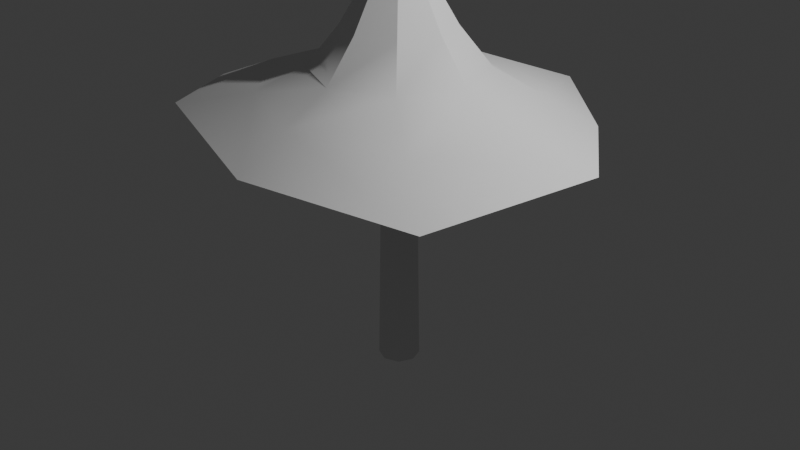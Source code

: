 # Source: m_talltree_1.blend  (saved by Blender 4.0.36; exported with 4.5.12 LTS)
import bpy
from mathutils import Matrix  # noqa: F401  (used for matrix-valued properties, if any)

bpy.ops.wm.read_factory_settings(use_empty=True)
scene = bpy.context.scene
scene.name = 'Scene'

# ---- collections
col_collection = bpy.data.collections.new('Collection'); scene.collection.children.link(col_collection)

# ---- node groups
ng_auto_smooth = bpy.data.node_groups.new('Auto Smooth', 'GeometryNodeTree')
_s = ng_auto_smooth.interface.new_socket(name='Geometry', in_out='OUTPUT', socket_type='NodeSocketGeometry')
_s = ng_auto_smooth.interface.new_socket(name='Geometry', in_out='INPUT', socket_type='NodeSocketGeometry')
_s = ng_auto_smooth.interface.new_socket(name='Angle', in_out='INPUT', socket_type='NodeSocketFloat')
_s.subtype = 'ANGLE'
_s.min_value = 0.0
_s.max_value = 3.142
ng_auto_smooth.is_modifier = True
_N = ng_auto_smooth.nodes; _L = ng_auto_smooth.links
n0 = _N.new('NodeGroupOutput'); n0.name = 'Group Output'; n0.location = (480, -100)
n1 = _N.new('NodeGroupInput'); n1.name = 'Group Input'; n1.location = (-420, -300)
n2 = _N.new('NodeGroupInput'); n2.name = 'Group Input.001'; n2.location = (-60, -100)
n3 = _N.new('GeometryNodeSetShadeSmooth'); n3.name = 'Set Shade Smooth'; n3.location = (120, -100)
n3.domain = 'EDGE'
n4 = _N.new('GeometryNodeSetShadeSmooth'); n4.name = 'Set Shade Smooth.001'; n4.location = (300, -100)
n5 = _N.new('GeometryNodeInputMeshEdgeAngle'); n5.name = 'Edge Angle'; n5.location = (-420, -220)
n6 = _N.new('GeometryNodeInputEdgeSmooth'); n6.name = 'Is Edge Smooth'; n6.location = (-60, -160)
n7 = _N.new('GeometryNodeInputShadeSmooth'); n7.name = 'Is Face Smooth'; n7.location = (-240, -340)
n8 = _N.new('FunctionNodeBooleanMath'); n8.name = 'Boolean Math'; n8.location = (-60, -220)
n9 = _N.new('FunctionNodeCompare'); n9.name = 'Compare'; n9.location = (-240, -180)
n9.operation = 'LESS_EQUAL'
_L.new(n5.outputs[0], n9.inputs[0])
_L.new(n4.outputs[0], n0.inputs[0])
_L.new(n1.outputs[1], n9.inputs[1])
_L.new(n9.outputs[0], n8.inputs[0])
_L.new(n7.outputs[0], n8.inputs[1])
_L.new(n2.outputs[0], n3.inputs[0])
_L.new(n6.outputs[0], n3.inputs[1])
_L.new(n3.outputs[0], n4.inputs[0])
_L.new(n8.outputs[0], n3.inputs[2])
n0.is_active_output = True

# ---- world
world_world = bpy.data.worlds.new('World'); scene.world = world_world
world_world.use_nodes = True; world_world.node_tree.nodes.clear()
_N = world_world.node_tree.nodes; _L = world_world.node_tree.links
n0 = _N.new('ShaderNodeOutputWorld'); n0.name = 'World Output'; n0.location = (300, 300)
n1 = _N.new('ShaderNodeBackground'); n1.name = 'Background'; n1.location = (10, 300)
n1.inputs[0].default_value = (0.05088, 0.05088, 0.05088, 1.0)
_L.new(n1.outputs[0], n0.inputs[0])
n0.is_active_output = True
world_world.color = (0.05088, 0.05088, 0.05088)
world_world.use_sun_shadow = False
world_world.sun_shadow_jitter_overblur = 0.0

# ---- cameras
cam_camera = bpy.data.cameras.new('Camera')
cam_camera.clip_end = 100.0
cam_camera.ortho_scale = 7.314

# ---- lights
light_light = bpy.data.lights.new('Light', 'POINT')
light_light.transmission_factor = 0.0
light_light.use_soft_falloff = False
light_light.energy = 1000.0
light_light.shadow_soft_size = 0.1
light_light.shadow_maximum_resolution = 0.006
light_light.use_absolute_resolution = True

# ---- meshes
me_cylinder = bpy.data.meshes.new('Cylinder')
me_cylinder.from_pydata([(0.0, 1.0, -1.0), (0.0, 0.4642, 1.0), (0.7071, 0.7071, -1.0), (0.3283, 0.3283, 1.0), (1.0, 0.0, -1.0), (0.4642, 0.0, 1.0), (0.7071, -0.7071, -1.0), (0.3283, -0.3283, 1.0), (0.0, -1.0, -1.0), (0.0, -0.4642, 1.0), (-0.7071, -0.7071, -1.0), (-0.3283, -0.3283, 1.0), (-1.0, 0.0, -1.0), (-0.4642, 0.0, 1.0), (-0.7071, 0.7071, -1.0), (-0.3283, 0.3283, 1.0)], [], [(0, 1, 3, 2), (2, 3, 5, 4), (4, 5, 7, 6), (6, 7, 9, 8), (8, 9, 11, 10), (10, 11, 13, 12), (3, 1, 15, 13, 11, 9, 7, 5), (12, 13, 15, 14), (14, 15, 1, 0), (0, 2, 4, 6, 8, 10, 12, 14)])
me_cylinder.polygons.foreach_set('use_smooth', [True] * 10)
_uv = me_cylinder.uv_layers.new(name='UVMap')
_uv.uv.foreach_set('vector', [1.0, 0.5, 1.0, 1.0, 0.875, 1.0, 0.875, 0.5, 0.875, 0.5, 0.875, 1.0, 0.75, 1.0, 0.75, 0.5, 0.75, 0.5, 0.75, 1.0, 0.625, 1.0, 0.625, 0.5, 0.625, 0.5, 0.625, 1.0, 0.5, 1.0, 0.5, 0.5, 0.5, 0.5, 0.5, 1.0, 0.375, 1.0, 0.375, 0.5, 0.375, 0.5, 0.375, 1.0, 0.25, 1.0, 0.25, 0.5, 0.4197, 0.4197, 0.25, 0.49, 0.08029, 0.4197, 0.01, 0.25, 0.08029, 0.08029, 0.25, 0.01, 0.4197, 0.08029, 0.49, 0.25, 0.25, 0.5, 0.25, 1.0, 0.125, 1.0, 0.125, 0.5, 0.125, 0.5, 0.125, 1.0, 0.0, 1.0, 0.0, 0.5, 0.75, 0.49, 0.9197, 0.4197, 0.99, 0.25, 0.9197, 0.08029, 0.75, 0.01, 0.5803, 0.08029, 0.51, 0.25, 0.5803, 0.4197])
me_cylinder.update()
me_cylinder_001 = bpy.data.meshes.new('Cylinder.001')
me_cylinder_001.from_pydata([(0.2795, 2.79, -1.0), (4.238e-09, 0.1282, 1.133), (1.632, 1.632, -1.0), (0.09062, 0.09062, 1.133), (2.536, 0.4701, -1.0), (0.1282, 0.0, 1.133), (2.229, -1.835, -1.0), (0.09062, -0.09062, 1.133), (-2.56e-09, -2.308, -1.0), (4.238e-09, -0.1282, 1.133), (-2.418, -1.49, -1.005), (-0.09062, -0.09062, 1.133), (-3.023, -0.3465, -1.051), (-0.1282, 0.0, 1.133), (-2.39, 1.621, -1.001), (-0.09062, 0.09062, 1.133), (-5.774e-09, 0.6732, 0.1971), (0.1165, 1.851, -0.6193), (-7.478e-09, 1.074, -0.3006), (1.167, 1.167, -0.6193), (0.4761, 0.4761, 0.1971), (0.7595, 0.7595, -0.3006), (1.745, 0.1959, -0.6193), (0.6732, 0.0, 0.1971), (1.074, -3.815e-10, -0.3006), (1.416, -1.252, -0.6193), (0.4761, -0.4761, 0.1971), (0.7595, -0.7595, -0.3006), (-4.085e-09, -1.65, -0.6193), (-5.774e-09, -0.6732, 0.1971), (-7.478e-09, -1.074, -0.3006), (-1.18, -1.173, -0.6202), (-0.4761, -0.4761, 0.1971), (-0.7595, -0.7595, -0.3006), (-2.095, -0.2157, -0.6509), (-0.6732, 0.0, 0.1971), (-1.163, -0.04317, -0.3069), (-1.538, 1.136, -0.6238), (-0.4761, 0.4761, 0.1971), (-0.7595, 0.7595, -0.3006)], [], [(14, 37, 17, 0), (4, 22, 25, 6), (6, 25, 28, 8), (8, 28, 31, 10), (10, 31, 34, 12), (12, 34, 37, 14), (3, 1, 15, 13, 11, 9, 7, 5), (0, 17, 19, 2), (2, 19, 22, 4), (35, 13, 15, 38), (32, 11, 13, 35), (29, 9, 11, 32), (26, 7, 9, 29), (23, 5, 7, 26), (20, 3, 5, 23), (16, 1, 3, 20), (38, 16, 18, 39), (39, 18, 17, 37), (35, 38, 39, 36), (36, 39, 37, 34), (32, 35, 36, 33), (33, 36, 34, 31), (29, 32, 33, 30), (30, 33, 31, 28), (26, 29, 30, 27), (27, 30, 28, 25), (23, 26, 27, 24), (24, 27, 25, 22), (20, 23, 24, 21), (21, 24, 22, 19), (16, 20, 21, 18), (18, 21, 19, 17), (38, 15, 1, 16)])
me_cylinder_001.polygons.foreach_set('use_smooth', [True] * 33)
_uv = me_cylinder_001.uv_layers.new(name='UVMap')
_uv.uv.foreach_set('vector', [0.125, 0.5, 0.125, 0.6052, 0.0, 0.6052, 0.0, 0.5, 0.75, 0.5, 0.75, 0.6052, 0.625, 0.6052, 0.625, 0.5, 0.625, 0.5, 0.625, 0.6052, 0.5, 0.6052, 0.5, 0.5, 0.5, 0.5, 0.5, 0.6052, 0.375, 0.6052, 0.375, 0.5, 0.375, 0.5, 0.375, 0.6052, 0.25, 0.6052, 0.25, 0.5, 0.25, 0.5, 0.25, 0.6052, 0.125, 0.6052, 0.125, 0.5, 0.4197, 0.4197, 0.25, 0.49, 0.08029, 0.4197, 0.01, 0.25, 0.08029, 0.08029, 0.25, 0.01, 0.4197, 0.08029, 0.49, 0.25, 1.0, 0.5, 1.0, 0.6052, 0.875, 0.6052, 0.875, 0.5, 0.875, 0.5, 0.875, 0.6052, 0.75, 0.6052, 0.75, 0.5, 0.25, 0.8309, 0.25, 1.0, 0.125, 1.0, 0.125, 0.8309, 0.375, 0.8309, 0.375, 1.0, 0.25, 1.0, 0.25, 0.8309, 0.5, 0.8309, 0.5, 1.0, 0.375, 1.0, 0.375, 0.8309, 0.625, 0.8309, 0.625, 1.0, 0.5, 1.0, 0.5, 0.8309, 0.75, 0.8309, 0.75, 1.0, 0.625, 1.0, 0.625, 0.8309, 0.875, 0.8309, 0.875, 1.0, 0.75, 1.0, 0.75, 0.8309, 1.0, 0.8309, 1.0, 1.0, 0.875, 1.0, 0.875, 0.8309, 0.125, 0.8309, 0.0, 0.8309, 0.0, 0.7097, 0.125, 0.7097, 0.125, 0.7097, 0.0, 0.7097, 0.0, 0.6052, 0.125, 0.6052, 0.25, 0.8309, 0.125, 0.8309, 0.125, 0.7097, 0.25, 0.7097, 0.25, 0.7097, 0.125, 0.7097, 0.125, 0.6052, 0.25, 0.6052, 0.375, 0.8309, 0.25, 0.8309, 0.25, 0.7097, 0.375, 0.7097, 0.375, 0.7097, 0.25, 0.7097, 0.25, 0.6052, 0.375, 0.6052, 0.5, 0.8309, 0.375, 0.8309, 0.375, 0.7097, 0.5, 0.7097, 0.5, 0.7097, 0.375, 0.7097, 0.375, 0.6052, 0.5, 0.6052, 0.625, 0.8309, 0.5, 0.8309, 0.5, 0.7097, 0.625, 0.7097, 0.625, 0.7097, 0.5, 0.7097, 0.5, 0.6052, 0.625, 0.6052, 0.75, 0.8309, 0.625, 0.8309, 0.625, 0.7097, 0.75, 0.7097, 0.75, 0.7097, 0.625, 0.7097, 0.625, 0.6052, 0.75, 0.6052, 0.875, 0.8309, 0.75, 0.8309, 0.75, 0.7097, 0.875, 0.7097, 0.875, 0.7097, 0.75, 0.7097, 0.75, 0.6052, 0.875, 0.6052, 1.0, 0.8309, 0.875, 0.8309, 0.875, 0.7097, 1.0, 0.7097, 1.0, 0.7097, 0.875, 0.7097, 0.875, 0.6052, 1.0, 0.6052, 0.125, 0.8309, 0.125, 1.0, 0.0, 1.0, 0.0, 0.8309])
me_cylinder_001.update()

# ---- objects
ob_light = bpy.data.objects.new('Light', light_light)
ob_camera = bpy.data.objects.new('Camera', cam_camera)
ob_cylinder = bpy.data.objects.new('Cylinder', me_cylinder)
ob_cylinder_001 = bpy.data.objects.new('Cylinder.001', me_cylinder_001)

# ---- transforms, parenting, visibility, modifiers, constraints
ob_light.location = (4.076, 1.005, 5.904)
ob_light.rotation_euler = (0.6503, 0.05522, 1.866)
ob_light.lock_rotations_4d = False
ob_light.empty_display_type = 'ARROWS'
ob_light.color = (0.0, 0.0, 0.0, 0.0)
ob_light.lineart.crease_threshold = 0.0
ob_camera.location = (7.359, -6.926, 4.958)
ob_camera.rotation_euler = (1.109, 0.0, 0.8149)
ob_camera.lock_rotations_4d = False
ob_camera.empty_display_type = 'ARROWS'
ob_camera.color = (0.0, 0.0, 0.0, 0.0)
ob_camera.display_type = 'WIRE'
ob_camera.lineart.crease_threshold = 0.0
ob_cylinder.location = (0.0, 0.0, 2.065)
ob_cylinder.scale = (0.214, 0.214, 3.648)
_m = ob_cylinder.modifiers.new('Auto Smooth', 'NODES')
_m.node_group = ng_auto_smooth
_gi = [s.identifier for s in ng_auto_smooth.interface.items_tree if s.item_type == 'SOCKET' and s.in_out == 'INPUT']
_m[_gi[1]] = 0.7121  # Angle
ob_cylinder_001.location = (0.0, 0.0, 1.858)
ob_cylinder_001.scale = (0.8344, 0.8344, 0.8344)
_m = ob_cylinder_001.modifiers.new('Auto Smooth', 'NODES')
_m.node_group = ng_auto_smooth
_gi = [s.identifier for s in ng_auto_smooth.interface.items_tree if s.item_type == 'SOCKET' and s.in_out == 'INPUT']
_m[_gi[1]] = 0.5236  # Angle

# ---- collection membership
col_collection.objects.link(ob_light)
col_collection.objects.link(ob_camera)
col_collection.objects.link(ob_cylinder)
col_collection.objects.link(ob_cylinder_001)

# ---- scene / render settings (as saved in the file)
scene.camera = ob_camera
scene.frame_start = 1; scene.frame_end = 250; scene.frame_set(1)
scene.render.engine = 'BLENDER_EEVEE_NEXT'
scene.cycles.sampling_pattern = 'TABULATED_SOBOL'
bpy.context.view_layer.update()
